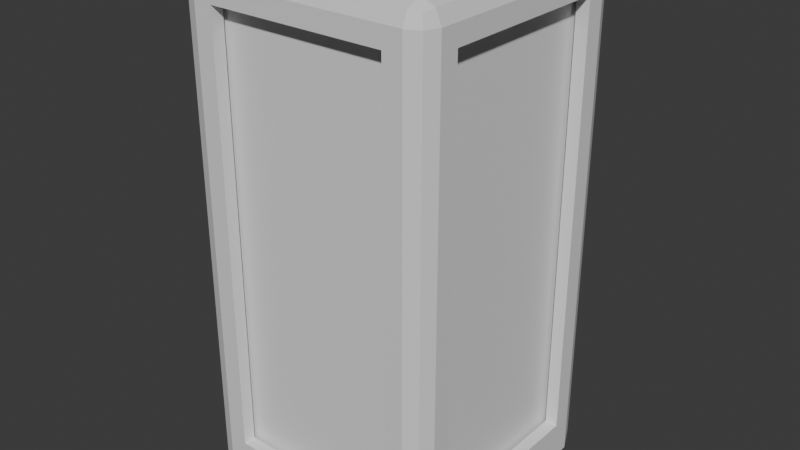 # Source: Tank.blend  (saved by Blender 4.2.66; exported with 4.5.12 LTS)
import bpy
from mathutils import Matrix  # noqa: F401  (used for matrix-valued properties, if any)

bpy.ops.wm.read_factory_settings(use_empty=True)
scene = bpy.context.scene
scene.name = 'Scene'

# ---- materials (node trees are filled in below, after node groups)
mat_body = bpy.data.materials.new('Body')
mat_liquid = bpy.data.materials.new('Liquid')

# ---- material node trees
mat_body.use_nodes = True; mat_body.node_tree.nodes.clear()
_N = mat_body.node_tree.nodes; _L = mat_body.node_tree.links
n0 = _N.new('ShaderNodeBsdfPrincipled'); n0.name = 'Principled BSDF'; n0.location = (10, 300)
n1 = _N.new('ShaderNodeOutputMaterial'); n1.name = 'Material Output'; n1.location = (300, 300)
_L.new(n0.outputs[0], n1.inputs[0])
n1.is_active_output = True
mat_liquid.use_nodes = True; mat_liquid.node_tree.nodes.clear()
_N = mat_liquid.node_tree.nodes; _L = mat_liquid.node_tree.links
n0 = _N.new('ShaderNodeBsdfPrincipled'); n0.name = 'Principled BSDF'; n0.location = (10, 300)
n1 = _N.new('ShaderNodeOutputMaterial'); n1.name = 'Material Output'; n1.location = (300, 300)
_L.new(n0.outputs[0], n1.inputs[0])
n1.is_active_output = True

# ---- world
world_world = bpy.data.worlds.new('World'); scene.world = world_world
world_world.use_nodes = True; world_world.node_tree.nodes.clear()
_N = world_world.node_tree.nodes; _L = world_world.node_tree.links
n0 = _N.new('ShaderNodeOutputWorld'); n0.name = 'World Output'; n0.location = (300, 300)
n1 = _N.new('ShaderNodeBackground'); n1.name = 'Background'; n1.location = (10, 300)
n1.inputs[0].default_value = (0.05088, 0.05088, 0.05088, 1.0)
_L.new(n1.outputs[0], n0.inputs[0])
n0.is_active_output = True
world_world.color = (0.05088, 0.05088, 0.05088)
world_world.sun_shadow_jitter_overblur = 0.0

# ---- meshes
me_cube = bpy.data.meshes.new('Cube')
me_cube.from_pydata([(-0.7, -1.0, 0.3), (-0.7, -1.0, 3.7), (-1.0, 0.7, 0.3), (-1.0, 0.7, 3.7), (0.7, -1.0, 0.3), (0.7, -1.0, 3.7), (1.0, 0.7, 0.3), (1.0, 0.7, 3.7), (-1.0, -0.7, 0.3), (-1.0, -0.7, 3.7), (1.0, -0.7, 3.7), (1.0, -0.7, 0.3), (-0.7, 1.0, 0.3), (-0.7, 1.0, 3.7), (0.7, 1.0, 3.7), (0.7, 1.0, 0.3), (-0.7, 0.9, 3.7), (-0.7, 0.9, 0.3), (-0.9, 0.7, 0.3), (-0.9, -0.7, 3.7), (-0.9, 0.7, 3.7), (0.9, 0.7, 3.7), (0.9, 0.7, 0.3), (-0.9, -0.9, 0.2), (-0.9, -0.9, 3.8), (-0.9, 0.9, 0.2), (-0.9, 0.9, 3.8), (0.9, -0.9, 0.2), (0.9, -0.9, 3.8), (0.9, 0.9, 0.2), (0.9, 0.9, 3.8), (-0.9, -0.7, 0.3), (0.7, 0.9, 0.3), (0.7, 0.9, 3.7), (0.9, -0.7, 0.3), (0.9, -0.7, 3.7), (-0.7, -0.9, 0.3), (0.7, -0.9, 0.3), (-0.7, -0.9, 3.7), (0.7, -0.9, 3.7), (-0.85, -1.0, 0.15), (-1.0, -0.85, 0.15), (-1.0, -0.85, 0.0), (-0.85, -1.0, 0.0), (-0.9561, -0.9561, 0.08787), (-0.85, -1.0, 3.85), (-0.85, -0.85, 4.0), (-1.0, -0.85, 3.85), (-0.85, -0.9561, 3.956), (-0.9366, -0.9366, 3.937), (-0.9561, -0.85, 3.956), (-0.9561, -0.9561, 3.85), (1.0, -0.85, 0.15), (0.85, -1.0, 0.15), (0.85, -1.0, 0.0), (1.0, -0.85, 0.0), (0.9561, -0.9561, 0.08787), (0.85, -0.85, 4.0), (0.85, -1.0, 3.85), (1.0, -0.85, 3.85), (0.85, -0.9561, 3.956), (0.9366, -0.9366, 3.937), (0.9561, -0.9561, 3.85), (0.9561, -0.85, 3.956), (-0.85, 0.85, 4.0), (-0.85, 1.0, 3.85), (-1.0, 0.85, 3.85), (-0.85, 0.9561, 3.956), (-0.9366, 0.9366, 3.937), (-0.9561, 0.9561, 3.85), (-0.9561, 0.85, 3.956), (-1.0, 0.85, 0.15), (-0.85, 1.0, 0.15), (-0.85, 1.0, 0.0), (-1.0, 0.85, 0.0), (-0.9561, 0.9561, 0.08787), (0.85, 1.0, 0.15), (1.0, 0.85, 0.15), (1.0, 0.85, 0.0), (0.85, 1.0, 0.0), (0.9561, 0.9561, 0.08787), (0.85, 0.85, 4.0), (1.0, 0.85, 3.85), (0.85, 1.0, 3.85), (0.9561, 0.85, 3.956), (0.9366, 0.9366, 3.937), (0.9561, 0.9561, 3.85), (0.85, 0.9561, 3.956)], [], [(3, 2, 18, 20), (14, 15, 32, 33), (7, 10, 35, 21), (0, 4, 37, 36), (9, 8, 41, 47), (1, 5, 58, 45), (3, 9, 47, 66), (11, 10, 59, 52), (0, 1, 45, 40), (6, 11, 52, 55, 78, 77), (74, 73, 79, 78, 55, 54, 43, 42), (4, 0, 40, 43, 54, 53), (81, 64, 46, 57), (14, 13, 65, 83), (5, 4, 53, 58), (13, 12, 72, 65), (10, 7, 82, 59), (2, 3, 66, 71), (15, 14, 83, 76), (12, 15, 76, 79, 73, 72), (7, 6, 77, 82), (15, 12, 17, 32), (13, 14, 33, 16), (12, 13, 16, 17), (8, 9, 19, 31), (9, 3, 20, 19), (2, 8, 31, 18), (1, 0, 36, 38), (5, 1, 38, 39), (4, 5, 39, 37), (6, 7, 21, 22), (10, 11, 34, 35), (11, 6, 22, 34), (31, 23, 25, 18), (18, 25, 26, 24, 23, 31, 19, 20), (17, 25, 29, 32), (32, 29, 30, 26, 25, 17, 16, 33), (34, 27, 28, 30, 29, 22, 21, 35), (29, 27, 34, 22), (36, 23, 24, 28, 27, 37, 39, 38), (27, 23, 36, 37), (25, 23, 27, 29), (30, 28, 24, 26), (40, 44, 41, 42, 43), (45, 48, 49, 51), (46, 50, 49, 48), (47, 51, 49, 50), (52, 56, 53, 54, 55), (57, 60, 61, 63), (58, 62, 61, 60), (59, 63, 61, 62), (64, 67, 68, 70), (65, 69, 68, 67), (66, 70, 68, 69), (71, 75, 72, 73, 74), (76, 80, 77, 78, 79), (81, 84, 85, 87), (82, 86, 85, 84), (83, 87, 85, 86), (40, 45, 51, 44), (44, 51, 47, 41), (46, 64, 70, 50), (50, 70, 66, 47), (65, 72, 75, 69), (69, 75, 71, 66), (64, 81, 87, 67), (67, 87, 83, 65), (82, 77, 80, 86), (86, 80, 76, 83), (81, 57, 63, 84), (84, 63, 59, 82), (58, 53, 56, 62), (62, 56, 52, 59), (57, 46, 48, 60), (60, 48, 45, 58), (8, 2, 71, 74, 42, 41)])
_uv = me_cube.uv_layers.new(name='UVMap')
_uv.uv.foreach_set('vector', [0.7875, 0.7313, 0.7875, 0.5187, 0.7875, 0.5187, 0.7875, 0.7313, 0.5375, 0.7313, 0.5375, 0.5188, 0.5375, 0.5188, 0.5375, 0.7313, 0.4625, 0.7313, 0.2875, 0.7313, 0.2875, 0.7313, 0.4625, 0.7313, 0.0375, 0.5188, 0.2125, 0.5188, 0.2125, 0.5188, 0.0375, 0.5188, 0.9625, 0.7313, 0.9625, 0.5187, 0.9812, 0.5094, 0.9812, 0.7406, 0.0375, 0.7313, 0.2125, 0.7313, 0.2312, 0.7406, 0.01875, 0.7406, 0.7875, 0.7313, 0.9625, 0.7313, 0.9812, 0.7406, 0.7688, 0.7406, 0.2875, 0.5188, 0.2875, 0.7313, 0.2687, 0.7406, 0.2687, 0.5094, 0.0375, 0.5188, 0.0375, 0.7313, 0.01875, 0.7406, 0.01875, 0.5094, 0.4625, 0.5188, 0.2875, 0.5188, 0.2687, 0.5094, 0.2687, 0.5, 0.4812, 0.5, 0.4812, 0.5094, 0.4812, 0.25, 0.5, 0.2688, 0.5, 0.4813, 0.4812, 0.5, 0.2687, 0.5, 0.25, 0.4813, 0.25, 0.2688, 0.2687, 0.25, 0.2125, 0.5188, 0.0375, 0.5188, 0.01875, 0.5094, 0.01875, 0.5, 0.2312, 0.5, 0.2312, 0.5094, 0.4812, 0.7688, 0.4813, 0.9813, 0.2688, 0.9813, 0.2687, 0.7688, 0.5375, 0.7313, 0.7125, 0.7313, 0.7312, 0.7406, 0.5188, 0.7406, 0.2125, 0.7313, 0.2125, 0.5188, 0.2312, 0.5094, 0.2312, 0.7406, 0.7125, 0.7313, 0.7125, 0.5188, 0.7312, 0.5094, 0.7312, 0.7406, 0.2875, 0.7313, 0.4625, 0.7313, 0.4812, 0.7406, 0.2687, 0.7406, 0.7875, 0.5187, 0.7875, 0.7313, 0.7687, 0.7406, 0.7687, 0.5094, 0.5375, 0.5188, 0.5375, 0.7313, 0.5188, 0.7406, 0.5187, 0.5094, 0.7125, 0.5188, 0.5375, 0.5188, 0.5187, 0.5094, 0.5188, 0.5, 0.7312, 0.5, 0.7312, 0.5094, 0.4625, 0.7313, 0.4625, 0.5188, 0.4812, 0.5094, 0.4812, 0.7406, 0.5375, 0.5188, 0.7125, 0.5188, 0.7125, 0.5188, 0.5375, 0.5188, 0.7125, 0.7313, 0.5375, 0.7313, 0.5375, 0.7313, 0.7125, 0.7313, 0.7125, 0.5188, 0.7125, 0.7313, 0.7125, 0.7313, 0.7125, 0.5188, 0.9625, 0.5187, 0.9625, 0.7313, 0.9625, 0.7313, 0.9625, 0.5187, 0.9625, 0.7313, 0.7875, 0.7313, 0.7875, 0.7313, 0.9625, 0.7313, 0.7875, 0.5187, 0.9625, 0.5187, 0.9625, 0.5187, 0.7875, 0.5187, 0.0375, 0.7313, 0.0375, 0.5188, 0.0375, 0.5188, 0.0375, 0.7313, 0.2125, 0.7313, 0.0375, 0.7313, 0.0375, 0.7313, 0.2125, 0.7313, 0.2125, 0.5188, 0.2125, 0.7313, 0.2125, 0.7313, 0.2125, 0.5188, 0.4625, 0.5188, 0.4625, 0.7313, 0.4625, 0.7313, 0.4625, 0.5188, 0.2875, 0.7313, 0.2875, 0.5188, 0.2875, 0.5188, 0.2875, 0.7313, 0.2875, 0.5188, 0.4625, 0.5188, 0.4625, 0.5188, 0.2875, 0.5188, 0.9722, 0.5069, 1.0, 0.5, 0.75, 0.5, 0.7778, 0.5069, 0.7778, 0.5069, 0.75, 0.5, 0.75, 0.75, 1.0, 0.75, 1.0, 0.5, 0.9722, 0.5069, 0.9722, 0.7431, 0.7778, 0.7431, 0.7222, 0.5069, 0.75, 0.5, 0.5, 0.5, 0.5278, 0.5069, 0.5278, 0.5069, 0.5, 0.5, 0.5, 0.75, 0.75, 0.75, 0.75, 0.5, 0.7222, 0.5069, 0.7222, 0.7431, 0.5278, 0.7431, 0.2778, 0.5069, 0.25, 0.5, 0.25, 0.75, 0.5, 0.75, 0.5, 0.5, 0.4722, 0.5069, 0.4722, 0.7431, 0.2778, 0.7431, 0.5, 0.5, 0.25, 0.5, 0.2778, 0.5069, 0.4722, 0.5069, 0.02778, 0.5069, 0.0, 0.5, 0.0, 0.75, 0.25, 0.75, 0.25, 0.5, 0.2222, 0.5069, 0.2222, 0.7431, 0.02778, 0.7431, 0.25, 0.5, 0.0, 0.5, 0.02778, 0.5069, 0.2222, 0.5069, 0.5, 0.25, 0.25, 0.25, 0.25, 0.5, 0.5, 0.5, 0.5, 0.75, 0.25, 0.75, 0.25, 1.0, 0.5, 1.0, 0.9906, 0.5047, 0.9918, 0.5041, 0.9812, 0.5094, 0.9812, 0.5, 1.0, 0.5, 0.01875, 0.7406, 0.01875, 0.75, 0.007925, 0.75, 0.0, 0.7406, 0.2688, 0.9813, 0.2687, 1.0, 0.2579, 1.0, 0.25, 0.9813, 0.9812, 0.7406, 1.0, 0.7406, 1.0, 0.746, 0.9813, 0.75, 0.2406, 0.5047, 0.2418, 0.5041, 0.2312, 0.5094, 0.2312, 0.5, 0.25, 0.5, 0.2687, 0.7688, 0.25, 0.7688, 0.2526, 0.7513, 0.2687, 0.75, 0.2312, 0.7406, 0.25, 0.7406, 0.2526, 0.7513, 0.2313, 0.75, 0.2687, 0.7406, 0.2687, 0.75, 0.2526, 0.7513, 0.25, 0.7406, 0.4813, 0.9813, 0.5, 0.9812, 0.5, 0.9921, 0.4813, 1.0, 0.7312, 0.7406, 0.75, 0.7406, 0.75, 0.746, 0.7312, 0.75, 0.7688, 0.7406, 0.7688, 0.75, 0.7579, 0.75, 0.75, 0.7406, 0.7687, 0.5094, 0.7582, 0.5041, 0.7594, 0.5047, 0.75, 0.5, 0.7688, 0.5, 0.5187, 0.5094, 0.5082, 0.5041, 0.5094, 0.5047, 0.5, 0.5, 0.5188, 0.5, 0.4812, 0.7688, 0.4812, 0.75, 0.5, 0.7487, 0.5, 0.7688, 0.4812, 0.7406, 0.5, 0.7406, 0.5, 0.7487, 0.4813, 0.75, 0.5188, 0.7406, 0.5188, 0.75, 0.5, 0.7487, 0.5, 0.7406, 0.01875, 0.5094, 0.01875, 0.7406, 0.0, 0.7406, 0.0, 0.5055, 1.0, 0.5055, 1.0, 0.7406, 0.9812, 0.7406, 0.9812, 0.5094, 0.2688, 0.9813, 0.4813, 0.9813, 0.4813, 1.0, 0.2687, 1.0, 0.9812, 0.75, 0.7688, 0.75, 0.7688, 0.7406, 0.9812, 0.7406, 0.7312, 0.7406, 0.7312, 0.5094, 0.75, 0.5055, 0.75, 0.7406, 0.75, 0.7406, 0.75, 0.5055, 0.7687, 0.5094, 0.7687, 0.7406, 0.4813, 0.9813, 0.4812, 0.7688, 0.5, 0.7688, 0.5, 0.9812, 0.7312, 0.75, 0.5188, 0.75, 0.5188, 0.7406, 0.7312, 0.7406, 0.4812, 0.7406, 0.4812, 0.5094, 0.5, 0.5055, 0.5, 0.7406, 0.5, 0.7406, 0.5, 0.5055, 0.5187, 0.5094, 0.5188, 0.7406, 0.4812, 0.7688, 0.2687, 0.7688, 0.2687, 0.75, 0.4812, 0.75, 0.4812, 0.75, 0.2687, 0.75, 0.2687, 0.7406, 0.4812, 0.7406, 0.2312, 0.7406, 0.2312, 0.5094, 0.25, 0.5055, 0.25, 0.7406, 0.25, 0.7406, 0.25, 0.5055, 0.2687, 0.5094, 0.2687, 0.7406, 0.2687, 0.7688, 0.2688, 0.9813, 0.25, 0.9813, 0.25, 0.7688, 0.2312, 0.75, 0.01875, 0.75, 0.01875, 0.7406, 0.2312, 0.7406, 0.9625, 0.5187, 0.7875, 0.5187, 0.7687, 0.5094, 0.7688, 0.5, 0.9812, 0.5, 0.9812, 0.5094])
me_cube.materials.append(mat_body)
me_cube.update()
me_cube_001 = bpy.data.meshes.new('Cube.001')
me_cube_001.from_pydata([(-0.8755, -0.8755, 0.2489), (-0.8755, -0.8755, 3.751), (-0.8755, 0.8755, 0.2489), (-0.8755, 0.8755, 3.751), (0.8755, -0.8755, 0.2489), (0.8755, -0.8755, 3.751), (0.8755, 0.8755, 0.2489), (0.8755, 0.8755, 3.751)], [], [(0, 1, 3, 2), (2, 3, 7, 6), (6, 7, 5, 4), (4, 5, 1, 0), (2, 6, 4, 0), (7, 3, 1, 5)])
_uv = me_cube_001.uv_layers.new(name='UVMap')
_uv.uv.foreach_set('vector', [0.375, 0.0, 0.625, 0.0, 0.625, 0.25, 0.375, 0.25, 0.375, 0.25, 0.625, 0.25, 0.625, 0.5, 0.375, 0.5, 0.375, 0.5, 0.625, 0.5, 0.625, 0.75, 0.375, 0.75, 0.375, 0.75, 0.625, 0.75, 0.625, 1.0, 0.375, 1.0, 0.125, 0.5, 0.375, 0.5, 0.375, 0.75, 0.125, 0.75, 0.625, 0.5, 0.875, 0.5, 0.875, 0.75, 0.625, 0.75])
me_cube_001.materials.append(mat_liquid)
me_cube_001.update()

# ---- objects
ob_tank = bpy.data.objects.new('Tank', me_cube)
ob_liquid = bpy.data.objects.new('Liquid', me_cube_001)

# ---- transforms, parenting, visibility, modifiers, constraints
ob_tank.location = (0.0, 0.0, 0.0)
ob_liquid.parent = ob_tank
ob_liquid.location = (0.0, 0.0, 0.0)

# ---- collection membership
scene.collection.objects.link(ob_tank)
scene.collection.objects.link(ob_liquid)

# ---- scene / render settings (as saved in the file)
scene.frame_start = 1; scene.frame_end = 250; scene.frame_set(1)
scene.render.engine = 'BLENDER_EEVEE_NEXT'
bpy.context.view_layer.update()

# ---- added for rendering (the .blend has no active camera and no usable light): camera, sun
cam_auto = bpy.data.cameras.new('AutoCamera')
cam_auto.lens = 50.0
cam_auto.sensor_width = 36.0
cam_auto.clip_end = 1000.0
ob_auto_camera = bpy.data.objects.new('AutoCamera', cam_auto)
scene.collection.objects.link(ob_auto_camera)
ob_auto_camera.location = (4.53266, -5.43919, 5.62613)
ob_auto_camera.rotation_euler = (1.09748, -7.21219e-08, 0.694738)
scene.camera = ob_auto_camera
light_auto_sun = bpy.data.lights.new('AutoSun', 'SUN')
light_auto_sun.energy = 3.0
light_auto_sun.angle = 0.0523599
ob_auto_sun = bpy.data.objects.new('AutoSun', light_auto_sun)
scene.collection.objects.link(ob_auto_sun)
ob_auto_sun.rotation_euler = (0.872665, 0.174533, 0.523599)
bpy.context.view_layer.update()
